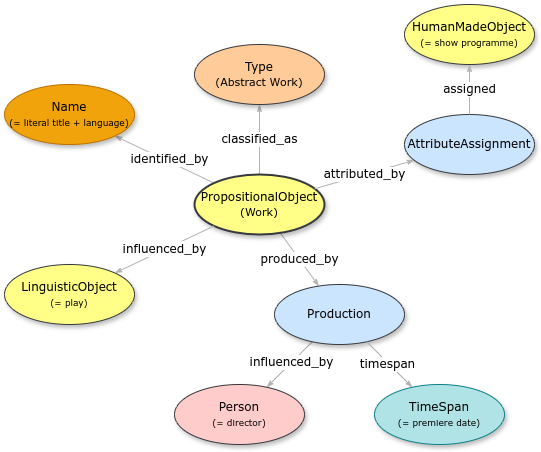

The diagram above was exported from draw.io. Its source (the exported page's mxGraphModel, read from the mxfile embedded in the PNG):
<mxGraphModel dx="1624" dy="859" grid="1" gridSize="10" guides="1" tooltips="1" connect="1" arrows="1" fold="1" page="1" pageScale="1" pageWidth="1100" pageHeight="850" background="none" math="0" shadow="0">
  <root>
    <mxCell id="0" />
    <mxCell id="1" parent="0" />
    <mxCell id="1ea317790d2ca983-12" style="edgeStyle=none;rounded=1;html=1;labelBackgroundColor=#FFFFFF;startArrow=none;startFill=0;startSize=5;endArrow=classicThin;endFill=1;endSize=5;jettySize=auto;orthogonalLoop=1;strokeColor=#B3B3B3;strokeWidth=1;fontFamily=Verdana;fontSize=12" parent="1" source="1ea317790d2ca983-1" target="1ea317790d2ca983-2" edge="1">
      <mxGeometry relative="1" as="geometry" />
    </mxCell>
    <mxCell id="HcVnFmdXPQnl5_f3OCca-1" value="&lt;font style=&quot;font-size: 12px;&quot; face=&quot;Verdana&quot;&gt;identified_by&lt;/font&gt;" style="edgeLabel;html=1;align=center;verticalAlign=middle;resizable=0;points=[];labelBackgroundColor=#FFFFFF;" parent="1ea317790d2ca983-12" vertex="1" connectable="0">
      <mxGeometry x="-0.08" y="-2" relative="1" as="geometry">
        <mxPoint as="offset" />
      </mxGeometry>
    </mxCell>
    <mxCell id="1ea317790d2ca983-13" value="classified_as" style="edgeStyle=none;rounded=1;html=1;labelBackgroundColor=#FFFFFF;startArrow=none;startFill=0;startSize=5;endArrow=classicThin;endFill=1;endSize=5;jettySize=auto;orthogonalLoop=1;strokeColor=#B3B3B3;strokeWidth=1;fontFamily=Verdana;fontSize=12" parent="1" source="1ea317790d2ca983-1" target="1ea317790d2ca983-9" edge="1">
      <mxGeometry relative="1" as="geometry" />
    </mxCell>
    <mxCell id="1ea317790d2ca983-14" value="produced_by" style="edgeStyle=none;rounded=1;html=1;labelBackgroundColor=#FFFFFF;startArrow=none;startFill=0;startSize=5;endArrow=classicThin;endFill=1;endSize=5;jettySize=auto;orthogonalLoop=1;strokeColor=#B3B3B3;strokeWidth=1;fontFamily=Verdana;fontSize=12" parent="1" source="1ea317790d2ca983-1" target="1ea317790d2ca983-3" edge="1">
      <mxGeometry relative="1" as="geometry" />
    </mxCell>
    <mxCell id="1ea317790d2ca983-1" value="PropositionalObject&lt;div&gt;&lt;span style=&quot;font-size: 11px; background-color: initial;&quot;&gt;(W&lt;/span&gt;&lt;span style=&quot;font-size: 11px; background-color: initial;&quot;&gt;ork)&lt;/span&gt;&lt;/div&gt;" style="ellipse;whiteSpace=wrap;html=1;rounded=0;shadow=1;comic=0;labelBackgroundColor=none;strokeWidth=2;fontFamily=Verdana;fontSize=12;align=center;fillColor=#ffff88;strokeColor=#36393d;" parent="1" vertex="1">
      <mxGeometry x="440" y="270" width="130" height="60" as="geometry" />
    </mxCell>
    <mxCell id="1ea317790d2ca983-2" value="&lt;span&gt;Name&lt;/span&gt;&lt;div&gt;&lt;span&gt;&lt;font style=&quot;font-size: 9px;&quot;&gt;(= literal title + language)&lt;/font&gt;&lt;/span&gt;&lt;/div&gt;" style="ellipse;whiteSpace=wrap;html=1;rounded=0;shadow=1;comic=0;labelBackgroundColor=none;strokeWidth=1;fontFamily=Verdana;fontSize=12;align=center;fillColor=#f0a30a;strokeColor=#BD7000;fontColor=#000000;" parent="1" vertex="1">
      <mxGeometry x="250" y="180" width="130" height="60" as="geometry" />
    </mxCell>
    <mxCell id="1ea317790d2ca983-15" value="" style="edgeStyle=none;rounded=1;html=1;labelBackgroundColor=none;startArrow=none;startFill=0;startSize=5;endArrow=classicThin;endFill=1;endSize=5;jettySize=auto;orthogonalLoop=1;strokeColor=#B3B3B3;strokeWidth=1;fontFamily=Verdana;fontSize=12" parent="1" source="1ea317790d2ca983-3" target="1ea317790d2ca983-4" edge="1">
      <mxGeometry relative="1" as="geometry" />
    </mxCell>
    <mxCell id="i2n3Vg-yOXtwwbEFyLAX-5" value="&lt;font face=&quot;Verdana&quot; style=&quot;font-size: 12px;&quot;&gt;influenced_by&lt;/font&gt;" style="edgeLabel;html=1;align=center;verticalAlign=middle;resizable=0;points=[];" parent="1ea317790d2ca983-15" vertex="1" connectable="0">
      <mxGeometry x="-0.0644" relative="1" as="geometry">
        <mxPoint y="-1" as="offset" />
      </mxGeometry>
    </mxCell>
    <mxCell id="1ea317790d2ca983-3" value="&lt;span&gt;Production&lt;/span&gt;" style="ellipse;whiteSpace=wrap;html=1;rounded=0;shadow=1;comic=0;labelBackgroundColor=none;strokeWidth=1;fontFamily=Verdana;fontSize=12;align=center;fillColor=#cce5ff;strokeColor=#36393d;" parent="1" vertex="1">
      <mxGeometry x="520" y="380" width="130" height="60" as="geometry" />
    </mxCell>
    <mxCell id="1ea317790d2ca983-4" value="&lt;span&gt;Person&lt;/span&gt;&lt;div&gt;&lt;span&gt;&lt;font style=&quot;font-size: 9px;&quot;&gt;(= director)&lt;/font&gt;&lt;/span&gt;&lt;/div&gt;" style="ellipse;whiteSpace=wrap;html=1;rounded=0;shadow=1;comic=0;labelBackgroundColor=none;strokeWidth=1;fontFamily=Verdana;fontSize=12;align=center;fillColor=#ffcccc;strokeColor=#36393d;" parent="1" vertex="1">
      <mxGeometry x="420" y="480" width="130" height="60" as="geometry" />
    </mxCell>
    <mxCell id="1ea317790d2ca983-9" value="Type&lt;div&gt;&lt;font style=&quot;font-size: 11px;&quot;&gt;(Abstract Work)&lt;/font&gt;&lt;/div&gt;" style="ellipse;whiteSpace=wrap;html=1;rounded=0;shadow=1;comic=0;labelBackgroundColor=none;strokeWidth=1;fontFamily=Verdana;fontSize=12;align=center;fillColor=#ffcc99;strokeColor=#36393d;" parent="1" vertex="1">
      <mxGeometry x="440" y="140" width="130" height="60" as="geometry" />
    </mxCell>
    <mxCell id="HcVnFmdXPQnl5_f3OCca-2" value="" style="edgeStyle=none;rounded=1;html=1;labelBackgroundColor=#FFFFFF;startArrow=none;startFill=0;startSize=5;endArrow=classicThin;endFill=1;endSize=5;jettySize=auto;orthogonalLoop=1;strokeColor=#B3B3B3;strokeWidth=1;fontFamily=Verdana;fontSize=12;" parent="1" source="1ea317790d2ca983-3" target="HcVnFmdXPQnl5_f3OCca-3" edge="1">
      <mxGeometry relative="1" as="geometry">
        <mxPoint x="888" y="260" as="sourcePoint" />
      </mxGeometry>
    </mxCell>
    <mxCell id="HcVnFmdXPQnl5_f3OCca-4" value="&lt;font style=&quot;font-size: 12px;&quot; face=&quot;Verdana&quot;&gt;timespan&lt;/font&gt;" style="edgeLabel;html=1;align=center;verticalAlign=middle;resizable=0;points=[];labelBackgroundColor=#FFFFFF;" parent="HcVnFmdXPQnl5_f3OCca-2" vertex="1" connectable="0">
      <mxGeometry x="-0.1032" y="-1" relative="1" as="geometry">
        <mxPoint y="1" as="offset" />
      </mxGeometry>
    </mxCell>
    <mxCell id="HcVnFmdXPQnl5_f3OCca-3" value="&lt;span&gt;TimeSpan&lt;/span&gt;&lt;div&gt;&lt;span&gt;&lt;font style=&quot;font-size: 9px;&quot;&gt;(= premiere date)&lt;/font&gt;&lt;/span&gt;&lt;/div&gt;" style="ellipse;whiteSpace=wrap;html=1;rounded=0;shadow=1;comic=0;labelBackgroundColor=none;strokeWidth=1;fontFamily=Verdana;fontSize=12;align=center;fillColor=#b0e3e6;strokeColor=#0e8088;" parent="1" vertex="1">
      <mxGeometry x="620" y="480" width="130" height="60" as="geometry" />
    </mxCell>
    <mxCell id="i2n3Vg-yOXtwwbEFyLAX-3" value="&lt;span&gt;AttributeAssignment&lt;/span&gt;" style="ellipse;whiteSpace=wrap;html=1;rounded=0;shadow=1;comic=0;labelBackgroundColor=none;strokeWidth=1;fontFamily=Verdana;fontSize=12;align=center;fillColor=#cce5ff;strokeColor=#36393d;" parent="1" vertex="1">
      <mxGeometry x="650" y="210" width="130" height="60" as="geometry" />
    </mxCell>
    <mxCell id="i2n3Vg-yOXtwwbEFyLAX-4" value="attributed_by" style="edgeStyle=none;rounded=1;html=1;labelBackgroundColor=#FFFFFF;startArrow=none;startFill=0;startSize=5;endArrow=classicThin;endFill=1;endSize=5;jettySize=auto;orthogonalLoop=1;strokeColor=#B3B3B3;strokeWidth=1;fontFamily=Verdana;fontSize=12" parent="1" source="1ea317790d2ca983-1" target="i2n3Vg-yOXtwwbEFyLAX-3" edge="1">
      <mxGeometry relative="1" as="geometry">
        <mxPoint x="572" y="295" as="sourcePoint" />
        <mxPoint x="688" y="265" as="targetPoint" />
      </mxGeometry>
    </mxCell>
    <mxCell id="X5KbaktwbN9__CPgJrAm-1" value="&lt;span&gt;HumanMadeObject&lt;/span&gt;&lt;div&gt;&lt;span&gt;&lt;font style=&quot;font-size: 9px;&quot;&gt;(= show programme)&lt;/font&gt;&lt;/span&gt;&lt;/div&gt;" style="ellipse;whiteSpace=wrap;html=1;rounded=0;shadow=1;comic=0;labelBackgroundColor=none;strokeWidth=1;fontFamily=Verdana;fontSize=12;align=center;fillColor=#ffff88;strokeColor=#36393d;" parent="1" vertex="1">
      <mxGeometry x="650" y="100" width="130" height="60" as="geometry" />
    </mxCell>
    <mxCell id="X5KbaktwbN9__CPgJrAm-2" value="assigned" style="edgeStyle=none;rounded=1;html=1;labelBackgroundColor=#FFFFFF;startArrow=none;startFill=0;startSize=5;endArrow=classicThin;endFill=1;endSize=5;jettySize=auto;orthogonalLoop=1;strokeColor=#B3B3B3;strokeWidth=1;fontFamily=Verdana;fontSize=12" parent="1" source="i2n3Vg-yOXtwwbEFyLAX-3" target="X5KbaktwbN9__CPgJrAm-1" edge="1">
      <mxGeometry relative="1" as="geometry">
        <mxPoint x="817" y="238" as="sourcePoint" />
        <mxPoint x="883" y="262" as="targetPoint" />
      </mxGeometry>
    </mxCell>
    <mxCell id="X5KbaktwbN9__CPgJrAm-3" value="&lt;span&gt;LinguisticObject&lt;/span&gt;&lt;div&gt;&lt;span&gt;&lt;font style=&quot;font-size: 9px;&quot;&gt;(= play)&lt;/font&gt;&lt;/span&gt;&lt;/div&gt;" style="ellipse;whiteSpace=wrap;html=1;rounded=0;shadow=1;comic=0;labelBackgroundColor=none;strokeWidth=1;fontFamily=Verdana;fontSize=12;align=center;fillColor=#ffff88;strokeColor=#36393d;" parent="1" vertex="1">
      <mxGeometry x="250" y="360" width="130" height="60" as="geometry" />
    </mxCell>
    <mxCell id="X5KbaktwbN9__CPgJrAm-4" value="influen&lt;span style=&quot;background-color: light-dark(rgb(255, 255, 255), rgb(18, 18, 18)); color: light-dark(rgb(0, 0, 0), rgb(255, 255, 255));&quot;&gt;ced_by&lt;/span&gt;" style="edgeStyle=none;rounded=1;html=1;labelBackgroundColor=#FFFFFF;startArrow=none;startFill=0;startSize=5;endArrow=classicThin;endFill=1;endSize=5;jettySize=auto;orthogonalLoop=1;strokeColor=#B3B3B3;strokeWidth=1;fontFamily=Verdana;fontSize=12" parent="1" source="1ea317790d2ca983-1" target="X5KbaktwbN9__CPgJrAm-3" edge="1">
      <mxGeometry relative="1" as="geometry">
        <mxPoint x="515" y="340" as="sourcePoint" />
        <mxPoint x="515" y="410" as="targetPoint" />
      </mxGeometry>
    </mxCell>
  </root>
</mxGraphModel>